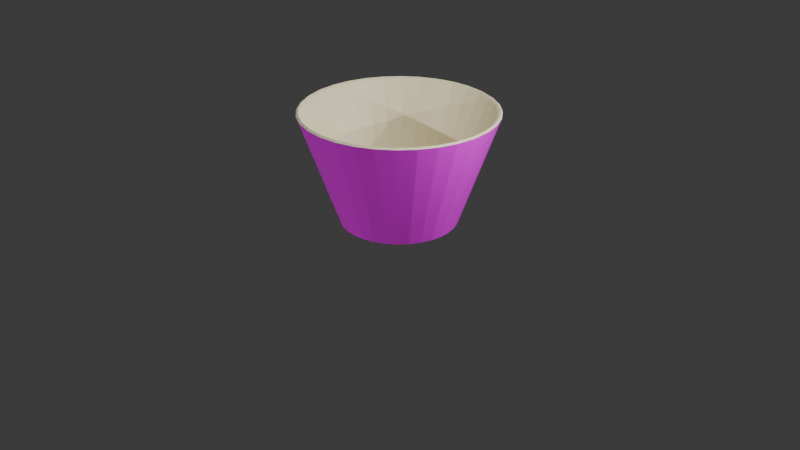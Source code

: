 # Source: datongbei.blend  (saved by Blender 4.1.23; exported with 4.5.12 LTS)
import bpy
from mathutils import Matrix  # noqa: F401  (used for matrix-valued properties, if any)

bpy.ops.wm.read_factory_settings(use_empty=True)
scene = bpy.context.scene
scene.name = 'Scene'

# ---- collections
col_collection = bpy.data.collections.new('Collection'); scene.collection.children.link(col_collection)

# ---- images (referenced by path relative to the original .blend; pixels are not part of the script)
import os
ASSET_DIR = os.environ.get("B2B_ASSET_DIR", "")  # directory of the original .blend (textures are referenced by path, not embedded)
HERE = os.path.dirname(os.path.abspath(__file__))  # packed textures are extracted next to this script under _unpacked/

def load_image(name, relpath, width, height, colorspace="sRGB"):
    """Load a texture the original file referenced (path relative to the .blend, or extracted next to this script)."""
    p = next((c for c in (os.path.join(HERE, relpath), os.path.join(ASSET_DIR, relpath)) if relpath and os.path.exists(c)), "")
    if p:
        img = bpy.data.images.load(p, check_existing=True)
        img.name = name
    else:  # same state as the original file: an image datablock whose file is absent (Cycles renders it pink)
        img = bpy.data.images.new(name, width, height)
        img.source = "FILE"
        img.filepath = "//" + (relpath or name)
    img.colorspace_settings.name = colorspace
    return img
img_logo_t1_png = load_image('logo_t1.png', 'logo_t1.png', 1024, 1024, 'sRGB')

# ---- materials (node trees are filled in below, after node groups)
mat_001 = bpy.data.materials.new('材质.001')
mat_001.use_transparent_shadow = False
mat_x = bpy.data.materials.new('材质')
mat_x.use_transparent_shadow = False

# ---- material node trees
mat_001.use_nodes = True; mat_001.node_tree.nodes.clear()
_N = mat_001.node_tree.nodes; _L = mat_001.node_tree.links
n0 = _N.new('ShaderNodeBsdfPrincipled'); n0.name = '原理化BSDF'; n0.location = (10, 300)
n0.inputs[0].default_value = (0.8008, 0.7321, 0.4901, 1.0)
n1 = _N.new('ShaderNodeOutputMaterial'); n1.name = '材质输出'; n1.location = (300, 300)
_L.new(n0.outputs[0], n1.inputs[0])
n1.is_active_output = True
mat_x.use_nodes = True; mat_x.node_tree.nodes.clear()
_N = mat_x.node_tree.nodes; _L = mat_x.node_tree.links
n0 = _N.new('ShaderNodeBsdfPrincipled'); n0.name = '原理化BSDF'; n0.location = (10, 300)
n1 = _N.new('ShaderNodeOutputMaterial'); n1.name = '材质输出'; n1.location = (300, 300)
n2 = _N.new('ShaderNodeTexImage'); n2.name = '图像纹理.001'; n2.location = (-448, 206)
n2.image = img_logo_t1_png
_L.new(n0.outputs[0], n1.inputs[0])
_L.new(n2.outputs[0], n0.inputs[0])
n1.is_active_output = True

# ---- world
world_world = bpy.data.worlds.new('World'); scene.world = world_world
world_world.use_nodes = True; world_world.node_tree.nodes.clear()
_N = world_world.node_tree.nodes; _L = world_world.node_tree.links
n0 = _N.new('ShaderNodeOutputWorld'); n0.name = 'World Output'; n0.location = (300, 300)
n1 = _N.new('ShaderNodeBackground'); n1.name = 'Background'; n1.location = (10, 300)
n1.inputs[0].default_value = (0.05088, 0.05088, 0.05088, 1.0)
_L.new(n1.outputs[0], n0.inputs[0])
n0.is_active_output = True
world_world.color = (0.05088, 0.05088, 0.05088)
world_world.use_sun_shadow = False
world_world.sun_shadow_jitter_overblur = 0.0

# ---- cameras
cam_camera = bpy.data.cameras.new('Camera')
cam_camera.clip_end = 100.0
cam_camera.ortho_scale = 7.314

# ---- lights
light_light = bpy.data.lights.new('Light', 'POINT')
light_light.transmission_factor = 0.0
light_light.energy = 1000.0
light_light.shadow_soft_size = 0.1
light_light.shadow_maximum_resolution = 0.006
light_light.use_absolute_resolution = True
light_x = bpy.data.lights.new('日光', 'SUN')
light_x.transmission_factor = 0.0
light_x.energy = 1.0
light_001 = bpy.data.lights.new('日光.001', 'SUN')
light_001.transmission_factor = 0.0
light_001.energy = 1.0
light_002 = bpy.data.lights.new('日光.002', 'SUN')
light_002.transmission_factor = 0.0
light_002.energy = 1.0
light_x_1 = bpy.data.lights.new('点光', 'POINT')
light_x_1.transmission_factor = 0.0
light_x_1.energy = 81.2
light_x_1.shadow_maximum_resolution = 0.006
light_x_1.use_absolute_resolution = True
light_x_2 = bpy.data.lights.new('聚光', 'SPOT')
light_x_2.transmission_factor = 0.0
light_x_2.shadow_soft_size = 3.379
light_x_2.shadow_maximum_resolution = 0.006
light_x_2.use_absolute_resolution = True

# ---- meshes
me_x = bpy.data.meshes.new('柱体')
me_x.from_pydata([(-4.689e-09, 0.5972, -0.972), (0.0, 1.0, 0.1766), (0.1165, 0.5857, -0.972), (0.1951, 0.9808, 0.1766), (0.2285, 0.5517, -0.972), (0.3827, 0.9239, 0.1766), (0.3318, 0.4966, -0.972), (0.5556, 0.8315, 0.1766), (0.4223, 0.4223, -0.972), (0.7071, 0.7071, 0.1766), (0.4966, 0.3318, -0.972), (0.8315, 0.5556, 0.1766), (0.5517, 0.2285, -0.972), (0.9239, 0.3827, 0.1766), (0.5857, 0.1165, -0.972), (0.9808, 0.1951, 0.1766), (0.5972, 2.626e-09, -0.972), (1.0, 0.0, 0.1766), (0.5857, -0.1165, -0.972), (0.9808, -0.1951, 0.1766), (0.5517, -0.2285, -0.972), (0.9239, -0.3827, 0.1766), (0.4966, -0.3318, -0.972), (0.8315, -0.5556, 0.1766), (0.4223, -0.4223, -0.972), (0.7071, -0.7071, 0.1766), (0.3318, -0.4966, -0.972), (0.5556, -0.8315, 0.1766), (0.2285, -0.5517, -0.972), (0.3827, -0.9239, 0.1766), (0.1165, -0.5857, -0.972), (0.1951, -0.9808, 0.1766), (-4.689e-09, -0.5972, -0.972), (0.0, -1.0, 0.1766), (-0.1165, -0.5857, -0.972), (-0.1951, -0.9808, 0.1766), (-0.2285, -0.5517, -0.972), (-0.3827, -0.9239, 0.1766), (-0.3318, -0.4966, -0.972), (-0.5556, -0.8315, 0.1766), (-0.4223, -0.4223, -0.972), (-0.7071, -0.7071, 0.1766), (-0.4966, -0.3318, -0.972), (-0.8315, -0.5556, 0.1766), (-0.5517, -0.2285, -0.972), (-0.9239, -0.3827, 0.1766), (-0.5857, -0.1165, -0.972), (-0.9808, -0.1951, 0.1766), (-0.5972, 2.626e-09, -0.972), (-1.0, 0.0, 0.1766), (-0.5857, 0.1165, -0.972), (-0.9808, 0.1951, 0.1766), (-0.5517, 0.2285, -0.972), (-0.9239, 0.3827, 0.1766), (-0.4966, 0.3318, -0.972), (-0.8315, 0.5556, 0.1766), (-0.4223, 0.4223, -0.972), (-0.7071, 0.7071, 0.1766), (-0.3318, 0.4966, -0.972), (-0.5556, 0.8315, 0.1766), (-0.2285, 0.5517, -0.972), (-0.3827, 0.9239, 0.1766), (-0.1165, 0.5857, -0.972), (-0.1951, 0.9808, 0.1766), (-3.363e-09, 0.9549, 0.1766), (0.1863, 0.9366, 0.1766), (0.3654, 0.8823, 0.1766), (0.5305, 0.794, 0.1766), (0.6752, 0.6752, 0.1766), (0.794, 0.5305, 0.1766), (0.8823, 0.3654, 0.1766), (0.9366, 0.1863, 0.1766), (0.9549, 8.073e-10, 0.1766), (0.9366, -0.1863, 0.1766), (0.8823, -0.3654, 0.1766), (0.794, -0.5305, 0.1766), (0.6752, -0.6752, 0.1766), (0.5305, -0.794, 0.1766), (0.3654, -0.8823, 0.1766), (0.1863, -0.9366, 0.1766), (-3.363e-09, -0.9549, 0.1766), (-0.1863, -0.9366, 0.1766), (-0.3654, -0.8823, 0.1766), (-0.5305, -0.794, 0.1766), (-0.6752, -0.6752, 0.1766), (-0.794, -0.5305, 0.1766), (-0.8823, -0.3654, 0.1766), (-0.9366, -0.1863, 0.1766), (-0.9549, 8.073e-10, 0.1766), (-0.9366, 0.1863, 0.1766), (-0.8823, 0.3654, 0.1766), (-0.794, 0.5305, 0.1766), (-0.6752, 0.6752, 0.1766), (-0.5305, 0.794, 0.1766), (-0.3654, 0.8823, 0.1766), (-0.1863, 0.9366, 0.1766), (-3.628e-09, 0.4603, -0.8891), (0.08979, 0.4514, -0.8891), (0.1761, 0.4252, -0.8891), (0.2557, 0.3827, -0.8891), (0.3255, 0.3255, -0.8891), (0.3827, 0.2557, -0.8891), (0.4252, 0.1761, -0.8891), (0.4514, 0.08979, -0.8891), (0.4603, 2.8e-09, -0.8891), (0.4514, -0.08979, -0.8891), (0.4252, -0.1761, -0.8891), (0.3827, -0.2557, -0.8891), (0.3255, -0.3255, -0.8891), (0.2557, -0.3827, -0.8891), (0.1761, -0.4252, -0.8891), (0.08979, -0.4514, -0.8891), (-3.628e-09, -0.4603, -0.8891), (-0.08979, -0.4514, -0.8891), (-0.1761, -0.4252, -0.8891), (-0.2557, -0.3827, -0.8891), (-0.3255, -0.3255, -0.8891), (-0.3827, -0.2557, -0.8891), (-0.4252, -0.1761, -0.8891), (-0.4514, -0.08979, -0.8891), (-0.4603, 2.8e-09, -0.8891), (-0.4514, 0.08979, -0.8891), (-0.4252, 0.1761, -0.8891), (-0.3827, 0.2557, -0.8891), (-0.3255, 0.3255, -0.8891), (-0.2557, 0.3827, -0.8891), (-0.1761, 0.4252, -0.8891), (-0.08979, 0.4514, -0.8891), (-4.689e-09, 0.5972, -0.972), (0.0, 1.0, 0.1766), (0.1165, 0.5857, -0.972), (0.1951, 0.9808, 0.1766), (0.2285, 0.5517, -0.972), (0.3827, 0.9239, 0.1766), (0.3318, 0.4966, -0.972), (0.5556, 0.8315, 0.1766), (0.4223, 0.4223, -0.972), (0.7071, 0.7071, 0.1766), (0.4966, 0.3318, -0.972), (0.8315, 0.5556, 0.1766), (0.5517, 0.2285, -0.972), (0.9239, 0.3827, 0.1766), (0.5857, 0.1165, -0.972), (0.9808, 0.1951, 0.1766), (0.5972, 2.626e-09, -0.972), (1.0, 0.0, 0.1766), (0.5857, -0.1165, -0.972), (0.9808, -0.1951, 0.1766), (0.5517, -0.2285, -0.972), (0.9239, -0.3827, 0.1766), (0.4966, -0.3318, -0.972), (0.8315, -0.5556, 0.1766), (0.4223, -0.4223, -0.972), (0.7071, -0.7071, 0.1766), (0.3318, -0.4966, -0.972), (0.5556, -0.8315, 0.1766), (0.2285, -0.5517, -0.972), (0.3827, -0.9239, 0.1766), (0.1165, -0.5857, -0.972), (0.1951, -0.9808, 0.1766), (-4.689e-09, -0.5972, -0.972), (0.0, -1.0, 0.1766), (-0.1165, -0.5857, -0.972), (-0.1951, -0.9808, 0.1766), (-0.2285, -0.5517, -0.972), (-0.3827, -0.9239, 0.1766), (-0.3318, -0.4966, -0.972), (-0.5556, -0.8315, 0.1766), (-0.4223, -0.4223, -0.972), (-0.7071, -0.7071, 0.1766), (-0.4966, -0.3318, -0.972), (-0.8315, -0.5556, 0.1766), (-0.5517, -0.2285, -0.972), (-0.9239, -0.3827, 0.1766), (-0.5857, -0.1165, -0.972), (-0.9808, -0.1951, 0.1766), (-0.5972, 2.626e-09, -0.972), (-1.0, 0.0, 0.1766), (-0.5857, 0.1165, -0.972), (-0.9808, 0.1951, 0.1766), (-0.5517, 0.2285, -0.972), (-0.9239, 0.3827, 0.1766), (-0.4966, 0.3318, -0.972), (-0.8315, 0.5556, 0.1766), (-0.4223, 0.4223, -0.972), (-0.7071, 0.7071, 0.1766), (-0.3318, 0.4966, -0.972), (-0.5556, 0.8315, 0.1766), (-0.2285, 0.5517, -0.972), (-0.3827, 0.9239, 0.1766), (-0.1165, 0.5857, -0.972), (-0.1951, 0.9808, 0.1766), (-4.408e-09, 0.5582, -0.972), (0.1089, 0.5475, -0.972), (0.2136, 0.5157, -0.972), (0.3101, 0.4641, -0.972), (0.3947, 0.3947, -0.972), (0.4641, 0.3101, -0.972), (0.5157, 0.2136, -0.972), (0.5475, 0.1089, -0.972), (0.5582, 2.735e-09, -0.972), (0.5475, -0.1089, -0.972), (0.5157, -0.2136, -0.972), (0.4641, -0.3101, -0.972), (0.3947, -0.3947, -0.972), (0.3101, -0.4641, -0.972), (0.2136, -0.5157, -0.972), (0.1089, -0.5475, -0.972), (-4.408e-09, -0.5582, -0.972), (-0.1089, -0.5475, -0.972), (-0.2136, -0.5157, -0.972), (-0.3101, -0.4641, -0.972), (-0.3947, -0.3947, -0.972), (-0.4641, -0.3101, -0.972), (-0.5157, -0.2136, -0.972), (-0.5475, -0.1089, -0.972), (-0.5582, 2.735e-09, -0.972), (-0.5475, 0.1089, -0.972), (-0.5157, 0.2136, -0.972), (-0.4641, 0.3101, -0.972), (-0.3947, 0.3947, -0.972), (-0.3101, 0.4641, -0.972), (-0.2136, 0.5157, -0.972), (-0.1089, 0.5475, -0.972), (-3.941e-09, 0.5836, -0.9259), (0.1138, 0.5723, -0.9259), (0.2233, 0.5391, -0.9259), (0.3242, 0.4852, -0.9259), (0.4126, 0.4126, -0.9259), (0.4852, 0.3242, -0.9259), (0.5391, 0.2233, -0.9259), (0.5723, 0.1138, -0.9259), (0.5836, -3.538e-09, -0.9259), (0.5723, -0.1138, -0.9259), (0.5391, -0.2233, -0.9259), (0.4852, -0.3242, -0.9259), (0.4126, -0.4126, -0.9259), (0.3242, -0.4852, -0.9259), (0.2233, -0.5391, -0.9259), (0.1138, -0.5723, -0.9259), (-3.941e-09, -0.5836, -0.9259), (-0.1138, -0.5723, -0.9259), (-0.2233, -0.5391, -0.9259), (-0.3242, -0.4852, -0.9259), (-0.4126, -0.4126, -0.9259), (-0.4852, -0.3242, -0.9259), (-0.5391, -0.2233, -0.9259), (-0.5723, -0.1138, -0.9259), (-0.5836, -3.538e-09, -0.9259), (-0.5723, 0.1138, -0.9259), (-0.5391, 0.2233, -0.9259), (-0.4852, 0.3242, -0.9259), (-0.4126, 0.4126, -0.9259), (-0.3242, 0.4852, -0.9259), (-0.2233, 0.5391, -0.9259), (-0.1138, 0.5723, -0.9259), (0.9031, 0.3741, 0.1916), (0.9587, 0.1907, 0.1916), (0.1907, -0.9587, 0.1916), (-1.682e-09, -0.9775, 0.1916), (-0.9775, 4.036e-10, 0.1916), (-0.9587, 0.1907, 0.1916), (0.3741, 0.9031, 0.1916), (0.5431, 0.8127, 0.1916), (0.8127, -0.5431, 0.1916), (0.6912, -0.6912, 0.1916), (-0.6912, -0.6912, 0.1916), (-0.8127, -0.5431, 0.1916), (-0.5431, 0.8127, 0.1916), (-0.3741, 0.9031, 0.1916), (0.9775, 4.036e-10, 0.1916), (-0.1907, -0.9587, 0.1916), (-0.9031, 0.3741, 0.1916), (0.6912, 0.6912, 0.1916), (0.5431, -0.8127, 0.1916), (-0.9031, -0.3741, 0.1916), (-0.1907, 0.9587, 0.1916), (0.9587, -0.1907, 0.1916), (-0.3741, -0.9031, 0.1916), (-0.8127, 0.5431, 0.1916), (0.8127, 0.5431, 0.1916), (0.3741, -0.9031, 0.1916), (-0.9587, -0.1907, 0.1916), (-1.682e-09, 0.9775, 0.1916), (0.1907, 0.9587, 0.1916), (0.9031, -0.3741, 0.1916), (-0.5431, -0.8127, 0.1916), (-0.6912, 0.6912, 0.1916), (-7.888e-11, 0.9888, 0.1589), (0.1929, 0.9698, 0.1589), (0.3784, 0.9135, 0.1589), (0.5493, 0.8222, 0.1589), (0.6992, 0.6992, 0.1589), (0.8222, 0.5493, 0.1589), (0.9135, 0.3784, 0.1589), (0.9698, 0.1929, 0.1589), (0.9888, 2.148e-11, 0.1589), (0.9698, -0.1929, 0.1589), (0.9135, -0.3784, 0.1589), (0.8222, -0.5493, 0.1589), (0.6992, -0.6992, 0.1589), (0.5493, -0.8222, 0.1589), (0.3784, -0.9135, 0.1589), (0.1929, -0.9698, 0.1589), (-7.888e-11, -0.9888, 0.1589), (-0.1929, -0.9698, 0.1589), (-0.3784, -0.9135, 0.1589), (-0.5493, -0.8222, 0.1589), (-0.6992, -0.6992, 0.1589), (-0.8222, -0.5493, 0.1589), (-0.9135, -0.3784, 0.1589), (-0.9698, -0.1929, 0.1589), (-0.9888, 2.148e-11, 0.1589), (-0.9698, 0.1929, 0.1589), (-0.9135, 0.3784, 0.1589), (-0.8222, 0.5493, 0.1589), (-0.6992, 0.6992, 0.1589), (-0.5493, 0.8222, 0.1589), (-0.3784, 0.9135, 0.1589), (-0.1929, 0.9698, 0.1589), (-1.032e-10, 0.9835, 0.153), (0.1919, 0.9647, 0.153), (0.3764, 0.9087, 0.153), (0.5464, 0.8178, 0.153), (0.6955, 0.6955, 0.153), (0.8178, 0.5464, 0.153), (0.9087, 0.3764, 0.153), (0.9647, 0.1919, 0.153), (0.9835, 2.281e-11, 0.153), (0.9647, -0.1919, 0.153), (0.9087, -0.3764, 0.153), (0.8178, -0.5464, 0.153), (0.6955, -0.6955, 0.153), (0.5464, -0.8178, 0.153), (0.3764, -0.9087, 0.153), (0.1919, -0.9647, 0.153), (-1.032e-10, -0.9835, 0.153), (-0.1919, -0.9647, 0.153), (-0.3764, -0.9087, 0.153), (-0.5464, -0.8178, 0.153), (-0.6955, -0.6955, 0.153), (-0.8178, -0.5464, 0.153), (-0.9087, -0.3764, 0.153), (-0.9647, -0.1919, 0.153), (-0.9835, 2.281e-11, 0.153), (-0.9647, 0.1919, 0.153), (-0.9087, 0.3764, 0.153), (-0.8178, 0.5464, 0.153), (-0.6955, 0.6955, 0.153), (-0.5464, 0.8178, 0.153), (-0.3764, 0.9087, 0.153), (-0.1919, 0.9647, 0.153)], [], [(320, 1, 3, 321), (321, 3, 5, 322), (322, 5, 7, 323), (323, 7, 9, 324), (324, 9, 11, 325), (325, 11, 13, 326), (326, 13, 15, 327), (327, 15, 17, 328), (328, 17, 19, 329), (329, 19, 21, 330), (330, 21, 23, 331), (331, 23, 25, 332), (332, 25, 27, 333), (333, 27, 29, 334), (334, 29, 31, 335), (335, 31, 33, 336), (336, 33, 35, 337), (337, 35, 37, 338), (338, 37, 39, 339), (339, 39, 41, 340), (340, 41, 43, 341), (341, 43, 45, 342), (342, 45, 47, 343), (343, 47, 49, 344), (344, 49, 51, 345), (345, 51, 53, 346), (346, 53, 55, 347), (347, 55, 57, 348), (348, 57, 59, 349), (349, 59, 61, 350), (257, 256, 70, 71), (350, 61, 63, 351), (351, 63, 1, 320), (16, 18, 201, 200), (69, 68, 100, 101), (259, 258, 79, 80), (261, 260, 88, 89), (263, 262, 66, 67), (265, 264, 75, 76), (267, 266, 84, 85), (269, 268, 93, 94), (270, 257, 71, 72), (271, 259, 80, 81), (272, 261, 89, 90), (273, 263, 67, 68), (274, 265, 76, 77), (275, 267, 85, 86), (276, 269, 94, 95), (277, 270, 72, 73), (278, 271, 81, 82), (279, 272, 90, 91), (280, 273, 68, 69), (281, 274, 77, 78), (282, 275, 86, 87), (284, 283, 64, 65), (283, 276, 95, 64), (285, 277, 73, 74), (286, 278, 82, 83), (287, 279, 91, 92), (256, 280, 69, 70), (258, 281, 78, 79), (260, 282, 87, 88), (262, 284, 65, 66), (264, 285, 74, 75), (266, 286, 83, 84), (268, 287, 92, 93), (97, 96, 127, 126, 125, 124, 123, 122, 121, 120, 119, 118, 117, 116, 115, 114, 113, 112, 111, 110, 109, 108, 107, 106, 105, 104, 103, 102, 101, 100, 99, 98), (64, 95, 127, 96), (83, 82, 114, 115), (70, 69, 101, 102), (84, 83, 115, 116), (71, 70, 102, 103), (85, 84, 116, 117), (72, 71, 103, 104), (86, 85, 117, 118), (73, 72, 104, 105), (87, 86, 118, 119), (74, 73, 105, 106), (88, 87, 119, 120), (75, 74, 106, 107), (89, 88, 120, 121), (76, 75, 107, 108), (90, 89, 121, 122), (77, 76, 108, 109), (91, 90, 122, 123), (78, 77, 109, 110), (65, 64, 96, 97), (92, 91, 123, 124), (79, 78, 110, 111), (66, 65, 97, 98), (93, 92, 124, 125), (80, 79, 111, 112), (67, 66, 98, 99), (94, 93, 125, 126), (81, 80, 112, 113), (68, 67, 99, 100), (95, 94, 126, 127), (82, 81, 113, 114), (288, 129, 131, 289), (289, 131, 133, 290), (290, 133, 135, 291), (291, 135, 137, 292), (292, 137, 139, 293), (293, 139, 141, 294), (294, 141, 143, 295), (295, 143, 145, 296), (296, 145, 147, 297), (297, 147, 149, 298), (298, 149, 151, 299), (299, 151, 153, 300), (300, 153, 155, 301), (301, 155, 157, 302), (302, 157, 159, 303), (303, 159, 161, 304), (304, 161, 163, 305), (305, 163, 165, 306), (306, 165, 167, 307), (307, 167, 169, 308), (308, 169, 171, 309), (309, 171, 173, 310), (310, 173, 175, 311), (311, 175, 177, 312), (312, 177, 179, 313), (313, 179, 181, 314), (314, 181, 183, 315), (315, 183, 185, 316), (316, 185, 187, 317), (317, 187, 189, 318), (318, 189, 191, 319), (319, 191, 129, 288), (205, 206, 238, 237), (34, 36, 210, 209), (52, 54, 219, 218), (8, 10, 197, 196), (26, 28, 206, 205), (44, 46, 215, 214), (0, 2, 193, 192), (62, 0, 192, 223), (18, 20, 202, 201), (36, 38, 211, 210), (54, 56, 220, 219), (10, 12, 198, 197), (28, 30, 207, 206), (46, 48, 216, 215), (2, 4, 194, 193), (20, 22, 203, 202), (38, 40, 212, 211), (56, 58, 221, 220), (12, 14, 199, 198), (30, 32, 208, 207), (48, 50, 217, 216), (4, 6, 195, 194), (22, 24, 204, 203), (40, 42, 213, 212), (58, 60, 222, 221), (14, 16, 200, 199), (32, 34, 209, 208), (50, 52, 218, 217), (6, 8, 196, 195), (24, 26, 205, 204), (42, 44, 214, 213), (60, 62, 223, 222), (224, 225, 226, 227, 228, 229, 230, 231, 232, 233, 234, 235, 236, 237, 238, 239, 240, 241, 242, 243, 244, 245, 246, 247, 248, 249, 250, 251, 252, 253, 254, 255), (192, 193, 225, 224), (219, 220, 252, 251), (206, 207, 239, 238), (193, 194, 226, 225), (220, 221, 253, 252), (207, 208, 240, 239), (194, 195, 227, 226), (221, 222, 254, 253), (208, 209, 241, 240), (195, 196, 228, 227), (222, 223, 255, 254), (209, 210, 242, 241), (196, 197, 229, 228), (223, 192, 224, 255), (210, 211, 243, 242), (197, 198, 230, 229), (211, 212, 244, 243), (198, 199, 231, 230), (212, 213, 245, 244), (199, 200, 232, 231), (213, 214, 246, 245), (200, 201, 233, 232), (214, 215, 247, 246), (201, 202, 234, 233), (215, 216, 248, 247), (202, 203, 235, 234), (216, 217, 249, 248), (203, 204, 236, 235), (217, 218, 250, 249), (204, 205, 237, 236), (218, 219, 251, 250), (59, 57, 287, 268), (41, 39, 286, 266), (23, 21, 285, 264), (5, 3, 284, 262), (49, 47, 282, 260), (31, 29, 281, 258), (13, 11, 280, 256), (57, 55, 279, 287), (39, 37, 278, 286), (21, 19, 277, 285), (1, 63, 276, 283), (3, 1, 283, 284), (47, 45, 275, 282), (29, 27, 274, 281), (11, 9, 273, 280), (55, 53, 272, 279), (37, 35, 271, 278), (19, 17, 270, 277), (63, 61, 269, 276), (45, 43, 267, 275), (27, 25, 265, 274), (9, 7, 263, 273), (53, 51, 261, 272), (35, 33, 259, 271), (17, 15, 257, 270), (61, 59, 268, 269), (43, 41, 266, 267), (25, 23, 264, 265), (7, 5, 262, 263), (51, 49, 260, 261), (33, 31, 258, 259), (15, 13, 256, 257), (190, 319, 288, 128), (188, 318, 319, 190), (186, 317, 318, 188), (184, 316, 317, 186), (182, 315, 316, 184), (180, 314, 315, 182), (178, 313, 314, 180), (176, 312, 313, 178), (174, 311, 312, 176), (172, 310, 311, 174), (170, 309, 310, 172), (168, 308, 309, 170), (166, 307, 308, 168), (164, 306, 307, 166), (162, 305, 306, 164), (160, 304, 305, 162), (158, 303, 304, 160), (156, 302, 303, 158), (154, 301, 302, 156), (152, 300, 301, 154), (150, 299, 300, 152), (148, 298, 299, 150), (146, 297, 298, 148), (144, 296, 297, 146), (142, 295, 296, 144), (140, 294, 295, 142), (138, 293, 294, 140), (136, 292, 293, 138), (134, 291, 292, 136), (132, 290, 291, 134), (130, 289, 290, 132), (128, 288, 289, 130), (62, 351, 320, 0), (60, 350, 351, 62), (58, 349, 350, 60), (56, 348, 349, 58), (54, 347, 348, 56), (52, 346, 347, 54), (50, 345, 346, 52), (48, 344, 345, 50), (46, 343, 344, 48), (44, 342, 343, 46), (42, 341, 342, 44), (40, 340, 341, 42), (38, 339, 340, 40), (36, 338, 339, 38), (34, 337, 338, 36), (32, 336, 337, 34), (30, 335, 336, 32), (28, 334, 335, 30), (26, 333, 334, 28), (24, 332, 333, 26), (22, 331, 332, 24), (20, 330, 331, 22), (18, 329, 330, 20), (16, 328, 329, 18), (14, 327, 328, 16), (12, 326, 327, 14), (10, 325, 326, 12), (8, 324, 325, 10), (6, 323, 324, 8), (4, 322, 323, 6), (2, 321, 322, 4), (0, 320, 321, 2)])
_uv = me_x.uv_layers.new(name='UV 贴图')
_uv.uv.foreach_set('vector', [1.0, 0.9897, 1.0, 1.0, 0.9688, 1.0, 0.9688, 0.9897, 0.9688, 0.9897, 0.9688, 1.0, 0.9375, 1.0, 0.9375, 0.9897, 0.9375, 0.9897, 0.9375, 1.0, 0.9062, 1.0, 0.9062, 0.9897, 0.9062, 0.9897, 0.9062, 1.0, 0.875, 1.0, 0.875, 0.9897, 0.875, 0.9897, 0.875, 1.0, 0.8438, 1.0, 0.8438, 0.9897, 0.8438, 0.9897, 0.8438, 1.0, 0.8125, 1.0, 0.8125, 0.9897, 0.8125, 0.9897, 0.8125, 1.0, 0.7812, 1.0, 0.7812, 0.9897, 0.7812, 0.9897, 0.7812, 1.0, 0.75, 1.0, 0.75, 0.9897, 0.75, 0.9897, 0.75, 1.0, 0.7188, 1.0, 0.7188, 0.9897, 0.7188, 0.9897, 0.7188, 1.0, 0.6875, 1.0, 0.6875, 0.9897, 0.6875, 0.9897, 0.6875, 1.0, 0.6562, 1.0, 0.6563, 0.9897, 0.6563, 0.9897, 0.6562, 1.0, 0.625, 1.0, 0.625, 0.9897, 0.625, 0.9897, 0.625, 1.0, 0.5938, 1.0, 0.5938, 0.9897, 0.5938, 0.9897, 0.5938, 1.0, 0.5625, 1.0, 0.5625, 0.9897, 0.5625, 0.9897, 0.5625, 1.0, 0.5312, 1.0, 0.5312, 0.9897, 0.5312, 0.9897, 0.5312, 1.0, 0.5, 1.0, 0.5, 0.9897, 0.5, 0.9897, 0.5, 1.0, 0.4688, 1.0, 0.4688, 0.9897, 0.4688, 0.9897, 0.4688, 1.0, 0.4375, 1.0, 0.4375, 0.9897, 0.4375, 0.9897, 0.4375, 1.0, 0.4062, 1.0, 0.4063, 0.9897, 0.4063, 0.9897, 0.4062, 1.0, 0.375, 1.0, 0.375, 0.9897, 0.375, 0.9897, 0.375, 1.0, 0.3438, 1.0, 0.3438, 0.9897, 0.3438, 0.9897, 0.3438, 1.0, 0.3125, 1.0, 0.3125, 0.9897, 0.3125, 0.9897, 0.3125, 1.0, 0.2812, 1.0, 0.2812, 0.9897, 0.2812, 0.9897, 0.2812, 1.0, 0.25, 1.0, 0.25, 0.9897, 0.25, 0.9897, 0.25, 1.0, 0.2188, 1.0, 0.2188, 0.9897, 0.2188, 0.9897, 0.2188, 1.0, 0.1875, 1.0, 0.1875, 0.9897, 0.1875, 0.9897, 0.1875, 1.0, 0.1562, 1.0, 0.1563, 0.9897, 0.1563, 0.9897, 0.1562, 1.0, 0.125, 1.0, 0.125, 0.9897, 0.125, 0.9897, 0.125, 1.0, 0.09375, 1.0, 0.09375, 0.9897, 0.09375, 0.9897, 0.09375, 1.0, 0.0625, 1.0, 0.0625, 0.9897, 0.7812, 1.0, 0.8125, 1.0, 0.8125, 1.0, 0.7812, 1.0, 0.0625, 0.9897, 0.0625, 1.0, 0.03125, 1.0, 0.03125, 0.9897, 0.03125, 0.9897, 0.03125, 1.0, 0.0, 1.0, 0.0, 0.9897, 0.75, 0.5, 0.7188, 0.5, 0.7188, 0.5, 0.75, 0.5, 0.8438, 1.0, 0.875, 1.0, 0.875, 1.0, 0.8438, 1.0, 0.5, 1.0, 0.5312, 1.0, 0.5312, 1.0, 0.5, 1.0, 0.2188, 1.0, 0.25, 1.0, 0.25, 1.0, 0.2188, 1.0, 0.9062, 1.0, 0.9375, 1.0, 0.9375, 1.0, 0.9062, 1.0, 0.625, 1.0, 0.6562, 1.0, 0.6562, 1.0, 0.625, 1.0, 0.3438, 1.0, 0.375, 1.0, 0.375, 1.0, 0.3438, 1.0, 0.0625, 1.0, 0.09375, 1.0, 0.09375, 1.0, 0.0625, 1.0, 0.75, 1.0, 0.7812, 1.0, 0.7812, 1.0, 0.75, 1.0, 0.4688, 1.0, 0.5, 1.0, 0.5, 1.0, 0.4688, 1.0, 0.1875, 1.0, 0.2188, 1.0, 0.2188, 1.0, 0.1875, 1.0, 0.875, 1.0, 0.9062, 1.0, 0.9062, 1.0, 0.875, 1.0, 0.5938, 1.0, 0.625, 1.0, 0.625, 1.0, 0.5938, 1.0, 0.3125, 1.0, 0.3438, 1.0, 0.3438, 1.0, 0.3125, 1.0, 0.03125, 1.0, 0.0625, 1.0, 0.0625, 1.0, 0.03125, 1.0, 0.7188, 1.0, 0.75, 1.0, 0.75, 1.0, 0.7188, 1.0, 0.4375, 1.0, 0.4688, 1.0, 0.4688, 1.0, 0.4375, 1.0, 0.1562, 1.0, 0.1875, 1.0, 0.1875, 1.0, 0.1562, 1.0, 0.8438, 1.0, 0.875, 1.0, 0.875, 1.0, 0.8438, 1.0, 0.5625, 1.0, 0.5938, 1.0, 0.5938, 1.0, 0.5625, 1.0, 0.2812, 1.0, 0.3125, 1.0, 0.3125, 1.0, 0.2812, 1.0, 0.9688, 1.0, 1.0, 1.0, 1.0, 1.0, 0.9688, 1.0, 0.0, 1.0, 0.03125, 1.0, 0.03125, 1.0, 0.0, 1.0, 0.6875, 1.0, 0.7188, 1.0, 0.7188, 1.0, 0.6875, 1.0, 0.4062, 1.0, 0.4375, 1.0, 0.4375, 1.0, 0.4062, 1.0, 0.125, 1.0, 0.1562, 1.0, 0.1562, 1.0, 0.125, 1.0, 0.8125, 1.0, 0.8438, 1.0, 0.8438, 1.0, 0.8125, 1.0, 0.5312, 1.0, 0.5625, 1.0, 0.5625, 1.0, 0.5312, 1.0, 0.25, 1.0, 0.2812, 1.0, 0.2812, 1.0, 0.25, 1.0, 0.9375, 1.0, 0.9688, 1.0, 0.9688, 1.0, 0.9375, 1.0, 0.6562, 1.0, 0.6875, 1.0, 0.6875, 1.0, 0.6562, 1.0, 0.375, 1.0, 0.4062, 1.0, 0.4062, 1.0, 0.375, 1.0, 0.09375, 1.0, 0.125, 1.0, 0.125, 1.0, 0.09375, 1.0, 0.2968, 0.4854, 0.25, 0.49, 0.2032, 0.4854, 0.1582, 0.4717, 0.1167, 0.4496, 0.08029, 0.4197, 0.05045, 0.3833, 0.02827, 0.3418, 0.01461, 0.2968, 0.01, 0.25, 0.01461, 0.2032, 0.02827, 0.1582, 0.05045, 0.1167, 0.08029, 0.08029, 0.1167, 0.05045, 0.1582, 0.02827, 0.2032, 0.01461, 0.25, 0.01, 0.2968, 0.01461, 0.3418, 0.02827, 0.3833, 0.05045, 0.4197, 0.08029, 0.4496, 0.1167, 0.4717, 0.1582, 0.4854, 0.2032, 0.49, 0.25, 0.4854, 0.2968, 0.4717, 0.3418, 0.4496, 0.3833, 0.4197, 0.4197, 0.3833, 0.4496, 0.3418, 0.4717, 0.0, 1.0, 0.03125, 1.0, 0.03125, 1.0, 0.0, 1.0, 0.4062, 1.0, 0.4375, 1.0, 0.4375, 1.0, 0.4062, 1.0, 0.8125, 1.0, 0.8438, 1.0, 0.8438, 1.0, 0.8125, 1.0, 0.375, 1.0, 0.4062, 1.0, 0.4062, 1.0, 0.375, 1.0, 0.7812, 1.0, 0.8125, 1.0, 0.8125, 1.0, 0.7812, 1.0, 0.3438, 1.0, 0.375, 1.0, 0.375, 1.0, 0.3438, 1.0, 0.75, 1.0, 0.7812, 1.0, 0.7812, 1.0, 0.75, 1.0, 0.3125, 1.0, 0.3438, 1.0, 0.3438, 1.0, 0.3125, 1.0, 0.7188, 1.0, 0.75, 1.0, 0.75, 1.0, 0.7188, 1.0, 0.2812, 1.0, 0.3125, 1.0, 0.3125, 1.0, 0.2812, 1.0, 0.6875, 1.0, 0.7188, 1.0, 0.7188, 1.0, 0.6875, 1.0, 0.25, 1.0, 0.2812, 1.0, 0.2812, 1.0, 0.25, 1.0, 0.6562, 1.0, 0.6875, 1.0, 0.6875, 1.0, 0.6562, 1.0, 0.2188, 1.0, 0.25, 1.0, 0.25, 1.0, 0.2188, 1.0, 0.625, 1.0, 0.6562, 1.0, 0.6562, 1.0, 0.625, 1.0, 0.1875, 1.0, 0.2188, 1.0, 0.2188, 1.0, 0.1875, 1.0, 0.5938, 1.0, 0.625, 1.0, 0.625, 1.0, 0.5938, 1.0, 0.1562, 1.0, 0.1875, 1.0, 0.1875, 1.0, 0.1562, 1.0, 0.5625, 1.0, 0.5938, 1.0, 0.5938, 1.0, 0.5625, 1.0, 0.9688, 1.0, 1.0, 1.0, 1.0, 1.0, 0.9688, 1.0, 0.125, 1.0, 0.1562, 1.0, 0.1562, 1.0, 0.125, 1.0, 0.5312, 1.0, 0.5625, 1.0, 0.5625, 1.0, 0.5312, 1.0, 0.9375, 1.0, 0.9688, 1.0, 0.9688, 1.0, 0.9375, 1.0, 0.09375, 1.0, 0.125, 1.0, 0.125, 1.0, 0.09375, 1.0, 0.5, 1.0, 0.5312, 1.0, 0.5312, 1.0, 0.5, 1.0, 0.9062, 1.0, 0.9375, 1.0, 0.9375, 1.0, 0.9062, 1.0, 0.0625, 1.0, 0.09375, 1.0, 0.09375, 1.0, 0.0625, 1.0, 0.4688, 1.0, 0.5, 1.0, 0.5, 1.0, 0.4688, 1.0, 0.875, 1.0, 0.9062, 1.0, 0.9062, 1.0, 0.875, 1.0, 0.03125, 1.0, 0.0625, 1.0, 0.0625, 1.0, 0.03125, 1.0, 0.4375, 1.0, 0.4688, 1.0, 0.4688, 1.0, 0.4375, 1.0, 1.0, 0.9923, 1.0, 1.0, 0.9688, 1.0, 0.9688, 0.9923, 0.9688, 0.9923, 0.9688, 1.0, 0.9375, 1.0, 0.9375, 0.9923, 0.9375, 0.9923, 0.9375, 1.0, 0.9062, 1.0, 0.9062, 0.9923, 0.9062, 0.9923, 0.9062, 1.0, 0.875, 1.0, 0.875, 0.9923, 0.875, 0.9923, 0.875, 1.0, 0.8438, 1.0, 0.8438, 0.9923, 0.8438, 0.9923, 0.8438, 1.0, 0.8125, 1.0, 0.8125, 0.9923, 0.8125, 0.9923, 0.8125, 1.0, 0.7812, 1.0, 0.7812, 0.9923, 0.7812, 0.9923, 0.7812, 1.0, 0.75, 1.0, 0.75, 0.9923, 0.75, 0.9923, 0.75, 1.0, 0.7188, 1.0, 0.7188, 0.9923, 0.7188, 0.9923, 0.7188, 1.0, 0.6875, 1.0, 0.6875, 0.9923, 0.6875, 0.9923, 0.6875, 1.0, 0.6562, 1.0, 0.6562, 0.9923, 0.6562, 0.9923, 0.6562, 1.0, 0.625, 1.0, 0.625, 0.9923, 0.625, 0.9923, 0.625, 1.0, 0.5938, 1.0, 0.5938, 0.9923, 0.5938, 0.9923, 0.5938, 1.0, 0.5625, 1.0, 0.5625, 0.9923, 0.5625, 0.9923, 0.5625, 1.0, 0.5312, 1.0, 0.5312, 0.9923, 0.5312, 0.9923, 0.5312, 1.0, 0.5, 1.0, 0.5, 0.9923, 0.5, 0.9923, 0.5, 1.0, 0.4688, 1.0, 0.4688, 0.9923, 0.4688, 0.9923, 0.4688, 1.0, 0.4375, 1.0, 0.4375, 0.9923, 0.4375, 0.9923, 0.4375, 1.0, 0.4062, 1.0, 0.4062, 0.9923, 0.4062, 0.9923, 0.4062, 1.0, 0.375, 1.0, 0.375, 0.9923, 0.375, 0.9923, 0.375, 1.0, 0.3438, 1.0, 0.3438, 0.9923, 0.3438, 0.9923, 0.3438, 1.0, 0.3125, 1.0, 0.3125, 0.9923, 0.3125, 0.9923, 0.3125, 1.0, 0.2812, 1.0, 0.2812, 0.9923, 0.2812, 0.9923, 0.2812, 1.0, 0.25, 1.0, 0.25, 0.9923, 0.25, 0.9923, 0.25, 1.0, 0.2188, 1.0, 0.2188, 0.9923, 0.2188, 0.9923, 0.2188, 1.0, 0.1875, 1.0, 0.1875, 0.9923, 0.1875, 0.9923, 0.1875, 1.0, 0.1562, 1.0, 0.1562, 0.9923, 0.1562, 0.9923, 0.1562, 1.0, 0.125, 1.0, 0.125, 0.9923, 0.125, 0.9923, 0.125, 1.0, 0.09375, 1.0, 0.09375, 0.9923, 0.09375, 0.9923, 0.09375, 1.0, 0.0625, 1.0, 0.0625, 0.9923, 0.0625, 0.9923, 0.0625, 1.0, 0.03125, 1.0, 0.03125, 0.9923, 0.03125, 0.9923, 0.03125, 1.0, 0.0, 1.0, 0.0, 0.9923, 0.5938, 0.5, 0.5625, 0.5, 0.5625, 0.5, 0.5938, 0.5, 0.4688, 0.5, 0.4375, 0.5, 0.4375, 0.5, 0.4688, 0.5, 0.1875, 0.5, 0.1562, 0.5, 0.1562, 0.5, 0.1875, 0.5, 0.875, 0.5, 0.8438, 0.5, 0.8438, 0.5, 0.875, 0.5, 0.5938, 0.5, 0.5625, 0.5, 0.5625, 0.5, 0.5938, 0.5, 0.3125, 0.5, 0.2812, 0.5, 0.2812, 0.5, 0.3125, 0.5, 1.0, 0.5, 0.9688, 0.5, 0.9688, 0.5, 1.0, 0.5, 0.03125, 0.5, 0.0, 0.5, 0.0, 0.5, 0.03125, 0.5, 0.7188, 0.5, 0.6875, 0.5, 0.6875, 0.5, 0.7188, 0.5, 0.4375, 0.5, 0.4062, 0.5, 0.4062, 0.5, 0.4375, 0.5, 0.1562, 0.5, 0.125, 0.5, 0.125, 0.5, 0.1562, 0.5, 0.8438, 0.5, 0.8125, 0.5, 0.8125, 0.5, 0.8438, 0.5, 0.5625, 0.5, 0.5312, 0.5, 0.5312, 0.5, 0.5625, 0.5, 0.2812, 0.5, 0.25, 0.5, 0.25, 0.5, 0.2812, 0.5, 0.9688, 0.5, 0.9375, 0.5, 0.9375, 0.5, 0.9688, 0.5, 0.6875, 0.5, 0.6562, 0.5, 0.6562, 0.5, 0.6875, 0.5, 0.4062, 0.5, 0.375, 0.5, 0.375, 0.5, 0.4062, 0.5, 0.125, 0.5, 0.09375, 0.5, 0.09375, 0.5, 0.125, 0.5, 0.8125, 0.5, 0.7812, 0.5, 0.7812, 0.5, 0.8125, 0.5, 0.5312, 0.5, 0.5, 0.5, 0.5, 0.5, 0.5312, 0.5, 0.25, 0.5, 0.2188, 0.5, 0.2188, 0.5, 0.25, 0.5, 0.9375, 0.5, 0.9062, 0.5, 0.9062, 0.5, 0.9375, 0.5, 0.6562, 0.5, 0.625, 0.5, 0.625, 0.5, 0.6562, 0.5, 0.375, 0.5, 0.3438, 0.5, 0.3438, 0.5, 0.375, 0.5, 0.09375, 0.5, 0.0625, 0.5, 0.0625, 0.5, 0.09375, 0.5, 0.7812, 0.5, 0.75, 0.5, 0.75, 0.5, 0.7812, 0.5, 0.5, 0.5, 0.4688, 0.5, 0.4688, 0.5, 0.5, 0.5, 0.2188, 0.5, 0.1875, 0.5, 0.1875, 0.5, 0.2188, 0.5, 0.9062, 0.5, 0.875, 0.5, 0.875, 0.5, 0.9062, 0.5, 0.625, 0.5, 0.5938, 0.5, 0.5938, 0.5, 0.625, 0.5, 0.3438, 0.5, 0.3125, 0.5, 0.3125, 0.5, 0.3438, 0.5, 0.0625, 0.5, 0.03125, 0.5, 0.03125, 0.5, 0.0625, 0.5, 0.75, 0.49, 0.7968, 0.4854, 0.8418, 0.4717, 0.8833, 0.4496, 0.9197, 0.4197, 0.9496, 0.3833, 0.9717, 0.3418, 0.9854, 0.2968, 0.99, 0.25, 0.9854, 0.2032, 0.9717, 0.1582, 0.9496, 0.1167, 0.9197, 0.08029, 0.8833, 0.05045, 0.8418, 0.02827, 0.7968, 0.01461, 0.75, 0.01, 0.7032, 0.01461, 0.6582, 0.02827, 0.6167, 0.05045, 0.5803, 0.08029, 0.5504, 0.1167, 0.5283, 0.1582, 0.5146, 0.2032, 0.51, 0.25, 0.5146, 0.2968, 0.5283, 0.3418, 0.5504, 0.3833, 0.5803, 0.4197, 0.6167, 0.4496, 0.6582, 0.4717, 0.7032, 0.4854, 1.0, 0.5, 0.9688, 0.5, 0.9688, 0.5, 1.0, 0.5, 0.1562, 0.5, 0.125, 0.5, 0.125, 0.5, 0.1562, 0.5, 0.5625, 0.5, 0.5312, 0.5, 0.5312, 0.5, 0.5625, 0.5, 0.9688, 0.5, 0.9375, 0.5, 0.9375, 0.5, 0.9688, 0.5, 0.125, 0.5, 0.09375, 0.5, 0.09375, 0.5, 0.125, 0.5, 0.5312, 0.5, 0.5, 0.5, 0.5, 0.5, 0.5312, 0.5, 0.9375, 0.5, 0.9062, 0.5, 0.9062, 0.5, 0.9375, 0.5, 0.09375, 0.5, 0.0625, 0.5, 0.0625, 0.5, 0.09375, 0.5, 0.5, 0.5, 0.4688, 0.5, 0.4688, 0.5, 0.5, 0.5, 0.9062, 0.5, 0.875, 0.5, 0.875, 0.5, 0.9062, 0.5, 0.0625, 0.5, 0.03125, 0.5, 0.03125, 0.5, 0.0625, 0.5, 0.4688, 0.5, 0.4375, 0.5, 0.4375, 0.5, 0.4688, 0.5, 0.875, 0.5, 0.8438, 0.5, 0.8438, 0.5, 0.875, 0.5, 0.03125, 0.5, 0.0, 0.5, 0.0, 0.5, 0.03125, 0.5, 0.4375, 0.5, 0.4062, 0.5, 0.4062, 0.5, 0.4375, 0.5, 0.8438, 0.5, 0.8125, 0.5, 0.8125, 0.5, 0.8438, 0.5, 0.4062, 0.5, 0.375, 0.5, 0.375, 0.5, 0.4062, 0.5, 0.8125, 0.5, 0.7812, 0.5, 0.7812, 0.5, 0.8125, 0.5, 0.375, 0.5, 0.3438, 0.5, 0.3438, 0.5, 0.375, 0.5, 0.7812, 0.5, 0.75, 0.5, 0.75, 0.5, 0.7812, 0.5, 0.3438, 0.5, 0.3125, 0.5, 0.3125, 0.5, 0.3438, 0.5, 0.75, 0.5, 0.7188, 0.5, 0.7188, 0.5, 0.75, 0.5, 0.3125, 0.5, 0.2812, 0.5, 0.2812, 0.5, 0.3125, 0.5, 0.7188, 0.5, 0.6875, 0.5, 0.6875, 0.5, 0.7188, 0.5, 0.2812, 0.5, 0.25, 0.5, 0.25, 0.5, 0.2812, 0.5, 0.6875, 0.5, 0.6562, 0.5, 0.6562, 0.5, 0.6875, 0.5, 0.25, 0.5, 0.2188, 0.5, 0.2188, 0.5, 0.25, 0.5, 0.6562, 0.5, 0.625, 0.5, 0.625, 0.5, 0.6562, 0.5, 0.2188, 0.5, 0.1875, 0.5, 0.1875, 0.5, 0.2188, 0.5, 0.625, 0.5, 0.5938, 0.5, 0.5938, 0.5, 0.625, 0.5, 0.1875, 0.5, 0.1562, 0.5, 0.1562, 0.5, 0.1875, 0.5, 0.09375, 1.0, 0.125, 1.0, 0.125, 1.0, 0.09375, 1.0, 0.375, 1.0, 0.4062, 1.0, 0.4062, 1.0, 0.375, 1.0, 0.6562, 1.0, 0.6875, 1.0, 0.6875, 1.0, 0.6562, 1.0, 0.9375, 1.0, 0.9688, 1.0, 0.9688, 1.0, 0.9375, 1.0, 0.25, 1.0, 0.2812, 1.0, 0.2812, 1.0, 0.25, 1.0, 0.5312, 1.0, 0.5625, 1.0, 0.5625, 1.0, 0.5312, 1.0, 0.8125, 1.0, 0.8438, 1.0, 0.8438, 1.0, 0.8125, 1.0, 0.125, 1.0, 0.1562, 1.0, 0.1562, 1.0, 0.125, 1.0, 0.4062, 1.0, 0.4375, 1.0, 0.4375, 1.0, 0.4062, 1.0, 0.6875, 1.0, 0.7188, 1.0, 0.7188, 1.0, 0.6875, 1.0, 0.0, 1.0, 0.03125, 1.0, 0.03125, 1.0, 0.0, 1.0, 0.9688, 1.0, 1.0, 1.0, 1.0, 1.0, 0.9688, 1.0, 0.2812, 1.0, 0.3125, 1.0, 0.3125, 1.0, 0.2812, 1.0, 0.5625, 1.0, 0.5938, 1.0, 0.5938, 1.0, 0.5625, 1.0, 0.8438, 1.0, 0.875, 1.0, 0.875, 1.0, 0.8438, 1.0, 0.1562, 1.0, 0.1875, 1.0, 0.1875, 1.0, 0.1562, 1.0, 0.4375, 1.0, 0.4688, 1.0, 0.4688, 1.0, 0.4375, 1.0, 0.7188, 1.0, 0.75, 1.0, 0.75, 1.0, 0.7188, 1.0, 0.03125, 1.0, 0.0625, 1.0, 0.0625, 1.0, 0.03125, 1.0, 0.3125, 1.0, 0.3438, 1.0, 0.3438, 1.0, 0.3125, 1.0, 0.5938, 1.0, 0.625, 1.0, 0.625, 1.0, 0.5938, 1.0, 0.875, 1.0, 0.9062, 1.0, 0.9062, 1.0, 0.875, 1.0, 0.1875, 1.0, 0.2188, 1.0, 0.2188, 1.0, 0.1875, 1.0, 0.4688, 1.0, 0.5, 1.0, 0.5, 1.0, 0.4688, 1.0, 0.75, 1.0, 0.7812, 1.0, 0.7812, 1.0, 0.75, 1.0, 0.0625, 1.0, 0.09375, 1.0, 0.09375, 1.0, 0.0625, 1.0, 0.3438, 1.0, 0.375, 1.0, 0.375, 1.0, 0.3438, 1.0, 0.625, 1.0, 0.6562, 1.0, 0.6562, 1.0, 0.625, 1.0, 0.9062, 1.0, 0.9375, 1.0, 0.9375, 1.0, 0.9062, 1.0, 0.2188, 1.0, 0.25, 1.0, 0.25, 1.0, 0.2188, 1.0, 0.5, 1.0, 0.5312, 1.0, 0.5312, 1.0, 0.5, 1.0, 0.7812, 1.0, 0.8125, 1.0, 0.8125, 1.0, 0.7812, 1.0, 0.03125, 0.5, 0.03125, 0.9923, 0.0, 0.9923, 0.0, 0.5, 0.0625, 0.5, 0.0625, 0.9923, 0.03125, 0.9923, 0.03125, 0.5, 0.09375, 0.5, 0.09375, 0.9923, 0.0625, 0.9923, 0.0625, 0.5, 0.125, 0.5, 0.125, 0.9923, 0.09375, 0.9923, 0.09375, 0.5, 0.1562, 0.5, 0.1562, 0.9923, 0.125, 0.9923, 0.125, 0.5, 0.1875, 0.5, 0.1875, 0.9923, 0.1562, 0.9923, 0.1562, 0.5, 0.2188, 0.5, 0.2188, 0.9923, 0.1875, 0.9923, 0.1875, 0.5, 0.25, 0.5, 0.25, 0.9923, 0.2188, 0.9923, 0.2188, 0.5, 0.2812, 0.5, 0.2812, 0.9923, 0.25, 0.9923, 0.25, 0.5, 0.3125, 0.5, 0.3125, 0.9923, 0.2812, 0.9923, 0.2812, 0.5, 0.3438, 0.5, 0.3438, 0.9923, 0.3125, 0.9923, 0.3125, 0.5, 0.375, 0.5, 0.375, 0.9923, 0.3438, 0.9923, 0.3438, 0.5, 0.4062, 0.5, 0.4062, 0.9923, 0.375, 0.9923, 0.375, 0.5, 0.4375, 0.5, 0.4375, 0.9923, 0.4062, 0.9923, 0.4062, 0.5, 0.4688, 0.5, 0.4688, 0.9923, 0.4375, 0.9923, 0.4375, 0.5, 0.5, 0.5, 0.5, 0.9923, 0.4688, 0.9923, 0.4688, 0.5, 0.5312, 0.5, 0.5312, 0.9923, 0.5, 0.9923, 0.5, 0.5, 0.5625, 0.5, 0.5625, 0.9923, 0.5312, 0.9923, 0.5312, 0.5, 0.5938, 0.5, 0.5938, 0.9923, 0.5625, 0.9923, 0.5625, 0.5, 0.625, 0.5, 0.625, 0.9923, 0.5938, 0.9923, 0.5938, 0.5, 0.6562, 0.5, 0.6562, 0.9923, 0.625, 0.9923, 0.625, 0.5, 0.6875, 0.5, 0.6875, 0.9923, 0.6562, 0.9923, 0.6562, 0.5, 0.7188, 0.5, 0.7188, 0.9923, 0.6875, 0.9923, 0.6875, 0.5, 0.75, 0.5, 0.75, 0.9923, 0.7188, 0.9923, 0.7188, 0.5, 0.7812, 0.5, 0.7812, 0.9923, 0.75, 0.9923, 0.75, 0.5, 0.8125, 0.5, 0.8125, 0.9923, 0.7812, 0.9923, 0.7812, 0.5, 0.8438, 0.5, 0.8438, 0.9923, 0.8125, 0.9923, 0.8125, 0.5, 0.875, 0.5, 0.875, 0.9923, 0.8438, 0.9923, 0.8438, 0.5, 0.9062, 0.5, 0.9062, 0.9923, 0.875, 0.9923, 0.875, 0.5, 0.9375, 0.5, 0.9375, 0.9923, 0.9062, 0.9923, 0.9062, 0.5, 0.9688, 0.5, 0.9688, 0.9923, 0.9375, 0.9923, 0.9375, 0.5, 1.0, 0.5, 1.0, 0.9923, 0.9688, 0.9923, 0.9688, 0.5, 0.03125, 0.5, 0.03125, 0.9897, 0.0, 0.9897, 0.0, 0.5, 0.0625, 0.5, 0.0625, 0.9897, 0.03125, 0.9897, 0.03125, 0.5, 0.09375, 0.5, 0.09375, 0.9897, 0.0625, 0.9897, 0.0625, 0.5, 0.125, 0.5, 0.125, 0.9897, 0.09375, 0.9897, 0.09375, 0.5, 0.1562, 0.5, 0.1563, 0.9897, 0.125, 0.9897, 0.125, 0.5, 0.1875, 0.5, 0.1875, 0.9897, 0.1563, 0.9897, 0.1562, 0.5, 0.2188, 0.5, 0.2188, 0.9897, 0.1875, 0.9897, 0.1875, 0.5, 0.25, 0.5, 0.25, 0.9897, 0.2188, 0.9897, 0.2188, 0.5, 0.2812, 0.5, 0.2812, 0.9897, 0.25, 0.9897, 0.25, 0.5, 0.3125, 0.5, 0.3125, 0.9897, 0.2812, 0.9897, 0.2812, 0.5, 0.3438, 0.5, 0.3438, 0.9897, 0.3125, 0.9897, 0.3125, 0.5, 0.375, 0.5, 0.375, 0.9897, 0.3438, 0.9897, 0.3438, 0.5, 0.4062, 0.5, 0.4063, 0.9897, 0.375, 0.9897, 0.375, 0.5, 0.4375, 0.5, 0.4375, 0.9897, 0.4063, 0.9897, 0.4062, 0.5, 0.4688, 0.5, 0.4688, 0.9897, 0.4375, 0.9897, 0.4375, 0.5, 0.5, 0.5, 0.5, 0.9897, 0.4688, 0.9897, 0.4688, 0.5, 0.5312, 0.5, 0.5312, 0.9897, 0.5, 0.9897, 0.5, 0.5, 0.5625, 0.5, 0.5625, 0.9897, 0.5312, 0.9897, 0.5312, 0.5, 0.5938, 0.5, 0.5938, 0.9897, 0.5625, 0.9897, 0.5625, 0.5, 0.625, 0.5, 0.625, 0.9897, 0.5938, 0.9897, 0.5938, 0.5, 0.6562, 0.5, 0.6563, 0.9897, 0.625, 0.9897, 0.625, 0.5, 0.6875, 0.5, 0.6875, 0.9897, 0.6563, 0.9897, 0.6562, 0.5, 0.7188, 0.5, 0.7188, 0.9897, 0.6875, 0.9897, 0.6875, 0.5, 0.75, 0.5, 0.75, 0.9897, 0.7188, 0.9897, 0.7188, 0.5, 0.7812, 0.5, 0.7812, 0.9897, 0.75, 0.9897, 0.75, 0.5, 0.8125, 0.5, 0.8125, 0.9897, 0.7812, 0.9897, 0.7812, 0.5, 0.8438, 0.5, 0.8438, 0.9897, 0.8125, 0.9897, 0.8125, 0.5, 0.875, 0.5, 0.875, 0.9897, 0.8438, 0.9897, 0.8438, 0.5, 0.9062, 0.5, 0.9062, 0.9897, 0.875, 0.9897, 0.875, 0.5, 0.9375, 0.5, 0.9375, 0.9897, 0.9062, 0.9897, 0.9062, 0.5, 0.9688, 0.5, 0.9688, 0.9897, 0.9375, 0.9897, 0.9375, 0.5, 1.0, 0.5, 1.0, 0.9897, 0.9688, 0.9897, 0.9688, 0.5])
me_x.materials.append(mat_001)
me_x.update()
me_001 = bpy.data.meshes.new('柱体.001')
me_001.from_pydata([(-4.689e-09, 0.5972, -0.972), (0.0, 1.0, 0.1766), (0.1165, 0.5857, -0.972), (0.1951, 0.9808, 0.1766), (0.2285, 0.5517, -0.972), (0.3827, 0.9239, 0.1766), (0.3318, 0.4966, -0.972), (0.5556, 0.8315, 0.1766), (0.4223, 0.4223, -0.972), (0.7071, 0.7071, 0.1766), (0.4966, 0.3318, -0.972), (0.8315, 0.5556, 0.1766), (0.5517, 0.2285, -0.972), (0.9239, 0.3827, 0.1766), (0.5857, 0.1165, -0.972), (0.9808, 0.1951, 0.1766), (0.5972, 2.626e-09, -0.972), (1.0, 0.0, 0.1766), (0.5857, -0.1165, -0.972), (0.9808, -0.1951, 0.1766), (0.5517, -0.2285, -0.972), (0.9239, -0.3827, 0.1766), (0.4966, -0.3318, -0.972), (0.8315, -0.5556, 0.1766), (0.4223, -0.4223, -0.972), (0.7071, -0.7071, 0.1766), (0.3318, -0.4966, -0.972), (0.5556, -0.8315, 0.1766), (0.2285, -0.5517, -0.972), (0.3827, -0.9239, 0.1766), (0.1165, -0.5857, -0.972), (0.1951, -0.9808, 0.1766), (-4.689e-09, -0.5972, -0.972), (0.0, -1.0, 0.1766), (-0.1165, -0.5857, -0.972), (-0.1951, -0.9808, 0.1766), (-0.2285, -0.5517, -0.972), (-0.3827, -0.9239, 0.1766), (-0.3318, -0.4966, -0.972), (-0.5556, -0.8315, 0.1766), (-0.4223, -0.4223, -0.972), (-0.7071, -0.7071, 0.1766), (-0.4966, -0.3318, -0.972), (-0.8315, -0.5556, 0.1766), (-0.5517, -0.2285, -0.972), (-0.9239, -0.3827, 0.1766), (-0.5857, -0.1165, -0.972), (-0.9808, -0.1951, 0.1766), (-0.5972, 2.626e-09, -0.972), (-1.0, 0.0, 0.1766), (-0.5857, 0.1165, -0.972), (-0.9808, 0.1951, 0.1766), (-0.5517, 0.2285, -0.972), (-0.9239, 0.3827, 0.1766), (-0.4966, 0.3318, -0.972), (-0.8315, 0.5556, 0.1766), (-0.4223, 0.4223, -0.972), (-0.7071, 0.7071, 0.1766), (-0.3318, 0.4966, -0.972), (-0.5556, 0.8315, 0.1766), (-0.2285, 0.5517, -0.972), (-0.3827, 0.9239, 0.1766), (-0.1165, 0.5857, -0.972), (-0.1951, 0.9808, 0.1766)], [], [(0, 1, 3, 2), (2, 3, 5, 4), (4, 5, 7, 6), (6, 7, 9, 8), (8, 9, 11, 10), (10, 11, 13, 12), (12, 13, 15, 14), (14, 15, 17, 16), (16, 17, 19, 18), (18, 19, 21, 20), (20, 21, 23, 22), (22, 23, 25, 24), (24, 25, 27, 26), (26, 27, 29, 28), (28, 29, 31, 30), (30, 31, 33, 32), (32, 33, 35, 34), (34, 35, 37, 36), (36, 37, 39, 38), (38, 39, 41, 40), (40, 41, 43, 42), (42, 43, 45, 44), (44, 45, 47, 46), (46, 47, 49, 48), (48, 49, 51, 50), (50, 51, 53, 52), (52, 53, 55, 54), (54, 55, 57, 56), (56, 57, 59, 58), (58, 59, 61, 60), (60, 61, 63, 62), (62, 63, 1, 0)])
_uv = me_001.uv_layers.new(name='UV 贴图')
_uv.uv.foreach_set('vector', [1.002, 0.2865, 1.002, 1.024, 0.9709, 1.024, 0.9709, 0.2865, 0.9709, 0.2865, 0.9709, 1.024, 0.9396, 1.024, 0.9396, 0.2865, 0.9396, 0.2865, 0.9396, 1.024, 0.9084, 1.024, 0.9084, 0.2865, 0.9084, 0.2865, 0.9084, 1.024, 0.8771, 1.024, 0.8771, 0.2865, 0.8771, 0.2865, 0.8771, 1.024, 0.8459, 1.024, 0.8459, 0.2865, 0.8459, 0.2865, 0.8459, 1.024, 0.8146, 1.024, 0.8146, 0.2865, 0.8146, 0.2865, 0.8146, 1.024, 0.7834, 1.024, 0.7834, 0.2865, 0.7834, 0.2865, 0.7834, 1.024, 0.7521, 1.024, 0.7521, 0.2865, 0.7521, 0.2865, 0.7521, 1.024, 0.7209, 1.024, 0.7209, 0.2865, 0.7209, 0.2865, 0.7209, 1.024, 0.6896, 1.024, 0.6896, 0.2865, 0.6896, 0.2865, 0.6896, 1.024, 0.6584, 1.024, 0.6584, 0.2865, 0.6584, 0.2865, 0.6584, 1.024, 0.6271, 1.024, 0.6271, 0.2865, 0.6271, 0.2865, 0.6271, 1.024, 0.5959, 1.024, 0.5959, 0.2865, 0.5959, 0.2865, 0.5959, 1.024, 0.5646, 1.024, 0.5646, 0.2865, 0.5646, 0.2865, 0.5646, 1.024, 0.5334, 1.024, 0.5334, 0.2865, 0.5334, 0.2865, 0.5334, 1.024, 0.5021, 1.024, 0.5021, 0.2865, 0.5021, 0.2865, 0.5021, 1.024, 0.4709, 1.024, 0.4709, 0.2865, 0.4709, 0.2865, 0.4709, 1.024, 0.4396, 1.024, 0.4396, 0.2865, 0.4396, 0.2865, 0.4396, 1.024, 0.4084, 1.024, 0.4084, 0.2865, 0.4084, 0.2865, 0.4084, 1.024, 0.3771, 1.024, 0.3771, 0.2865, 0.3771, 0.2865, 0.3771, 1.024, 0.3459, 1.024, 0.3459, 0.2865, 0.3459, 0.2865, 0.3459, 1.024, 0.3146, 1.024, 0.3146, 0.2865, 0.3146, 0.2865, 0.3146, 1.024, 0.2834, 1.024, 0.2834, 0.2865, 0.2834, 0.2865, 0.2834, 1.024, 0.2521, 1.024, 0.2521, 0.2865, 0.2521, 0.2865, 0.2521, 1.024, 0.2209, 1.024, 0.2209, 0.2865, 0.2209, 0.2865, 0.2209, 1.024, 0.1896, 1.024, 0.1896, 0.2865, 0.1896, 0.2865, 0.1896, 1.024, 0.1584, 1.024, 0.1584, 0.2865, 0.1584, 0.2865, 0.1584, 1.024, 0.1271, 1.024, 0.1271, 0.2865, 0.1271, 0.2865, 0.1271, 1.024, 0.09589, 1.024, 0.09589, 0.2865, 0.09589, 0.2865, 0.09589, 1.024, 0.06464, 1.024, 0.06464, 0.2865, 0.06464, 0.2865, 0.06464, 1.024, 0.03339, 1.024, 0.03339, 0.2865, 0.03339, 0.2865, 0.03339, 1.024, 0.002143, 1.024, 0.002143, 0.2865])
me_001.materials.append(mat_x)
me_001.update()

# ---- objects
ob_light = bpy.data.objects.new('Light', light_light)
ob_camera = bpy.data.objects.new('Camera', cam_camera)
ob_x = bpy.data.objects.new('柱体', me_x)
ob_001 = bpy.data.objects.new('柱体.001', me_001)
ob_x_1 = bpy.data.objects.new('日光', light_x)
ob_001_1 = bpy.data.objects.new('日光.001', light_001)
ob_002 = bpy.data.objects.new('日光.002', light_002)
ob_x_2 = bpy.data.objects.new('点光', light_x_1)
ob_x_3 = bpy.data.objects.new('聚光', light_x_2)

# ---- transforms, parenting, visibility, modifiers, constraints
ob_light.location = (4.076, 1.005, 5.904)
ob_light.rotation_euler = (0.6503, 0.05522, 1.866)
ob_light.lock_rotations_4d = False
ob_light.empty_display_type = 'ARROWS'
ob_light.color = (0.0, 0.0, 0.0, 0.0)
ob_light.lineart.crease_threshold = 0.0
ob_camera.location = (7.359, -6.926, 4.958)
ob_camera.rotation_euler = (1.109, 0.0, 0.8149)
ob_camera.lock_rotations_4d = False
ob_camera.empty_display_type = 'ARROWS'
ob_camera.color = (0.0, 0.0, 0.0, 0.0)
ob_camera.display_type = 'WIRE'
ob_camera.lineart.crease_threshold = 0.0
ob_x.location = (0.0, 0.0, 0.9874)
ob_001.location = (0.0, 0.0, 0.9874)
ob_x_1.location = (-1.637, 0.0, 2.3)
ob_x_1.rotation_euler = (-1.095, -0.604, 0.3753)
ob_001_1.location = (0.316, 0.121, 2.2)
ob_001_1.rotation_euler = (-1.063, 0.09276, -0.7893)
ob_002.location = (0.316, -1.378, 2.2)
ob_002.rotation_euler = (0.6282, 1.215, -1.083)
ob_x_2.location = (2.757, 0.0, 1.648)
ob_x_3.location = (-2.357, 0.0, 3.014)
ob_x_3.rotation_euler = (-0.02848, -1.042, -0.07823)

# ---- collection membership
col_collection.objects.link(ob_light)
col_collection.objects.link(ob_camera)
col_collection.objects.link(ob_x)
col_collection.objects.link(ob_001)
col_collection.objects.link(ob_x_1)
col_collection.objects.link(ob_001_1)
col_collection.objects.link(ob_002)
col_collection.objects.link(ob_x_2)
col_collection.objects.link(ob_x_3)

# ---- scene / render settings (as saved in the file)
scene.camera = ob_camera
scene.frame_start = 1; scene.frame_end = 250; scene.frame_set(1)
scene.render.engine = 'BLENDER_EEVEE_NEXT'
scene.cycles.sampling_pattern = 'TABULATED_SOBOL'
scene.eevee.ray_tracing_options.trace_max_roughness = 0.0
bpy.context.view_layer.update()
